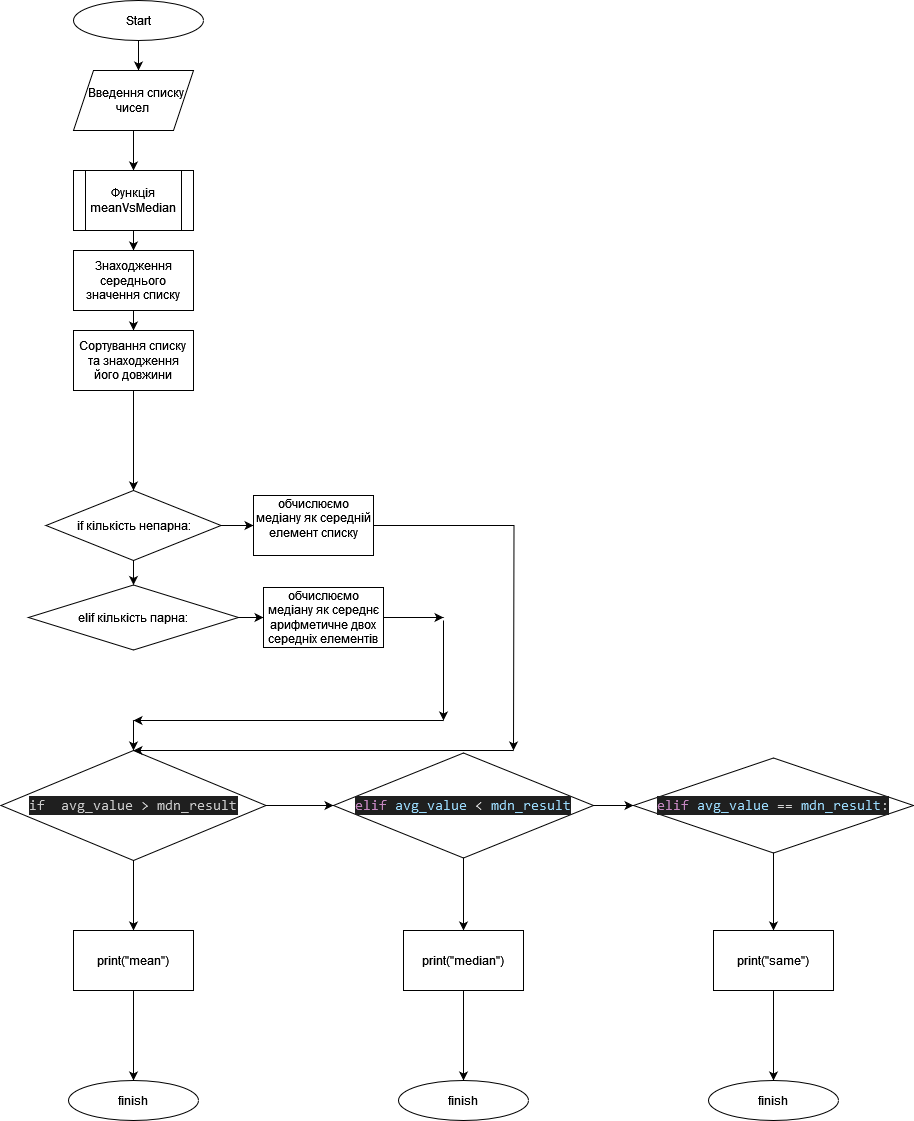

The diagram above was exported from draw.io. Its source (the exported page's mxGraphModel, read from the mxfile embedded in the PNG):
<mxGraphModel dx="1290" dy="529" grid="1" gridSize="10" guides="1" tooltips="1" connect="1" arrows="1" fold="1" page="1" pageScale="1" pageWidth="827" pageHeight="1169" math="0" shadow="0">
  <root>
    <mxCell id="WIyWlLk6GJQsqaUBKTNV-0" />
    <mxCell id="WIyWlLk6GJQsqaUBKTNV-1" parent="WIyWlLk6GJQsqaUBKTNV-0" />
    <mxCell id="is1fi_TM93pgzOZXDQrN-6" style="edgeStyle=orthogonalEdgeStyle;rounded=0;orthogonalLoop=1;jettySize=auto;html=1;exitX=0.5;exitY=1;exitDx=0;exitDy=0;" edge="1" parent="WIyWlLk6GJQsqaUBKTNV-1" source="is1fi_TM93pgzOZXDQrN-1">
      <mxGeometry relative="1" as="geometry">
        <mxPoint x="385" y="70" as="targetPoint" />
      </mxGeometry>
    </mxCell>
    <mxCell id="is1fi_TM93pgzOZXDQrN-1" value="Start" style="ellipse;whiteSpace=wrap;html=1;" vertex="1" parent="WIyWlLk6GJQsqaUBKTNV-1">
      <mxGeometry x="320" width="130" height="40" as="geometry" />
    </mxCell>
    <mxCell id="is1fi_TM93pgzOZXDQrN-9" style="edgeStyle=orthogonalEdgeStyle;rounded=0;orthogonalLoop=1;jettySize=auto;html=1;exitX=0.5;exitY=1;exitDx=0;exitDy=0;" edge="1" parent="WIyWlLk6GJQsqaUBKTNV-1" source="is1fi_TM93pgzOZXDQrN-7" target="is1fi_TM93pgzOZXDQrN-8">
      <mxGeometry relative="1" as="geometry" />
    </mxCell>
    <mxCell id="is1fi_TM93pgzOZXDQrN-7" value="&lt;div&gt;&amp;nbsp; Введення списку &lt;br&gt;&lt;/div&gt;&lt;div&gt;чисел&lt;br&gt;&lt;/div&gt;" style="shape=parallelogram;perimeter=parallelogramPerimeter;whiteSpace=wrap;html=1;fixedSize=1;" vertex="1" parent="WIyWlLk6GJQsqaUBKTNV-1">
      <mxGeometry x="320" y="70" width="120" height="60" as="geometry" />
    </mxCell>
    <mxCell id="is1fi_TM93pgzOZXDQrN-10" style="edgeStyle=orthogonalEdgeStyle;rounded=0;orthogonalLoop=1;jettySize=auto;html=1;exitX=0.5;exitY=1;exitDx=0;exitDy=0;" edge="1" parent="WIyWlLk6GJQsqaUBKTNV-1" source="is1fi_TM93pgzOZXDQrN-8" target="is1fi_TM93pgzOZXDQrN-11">
      <mxGeometry relative="1" as="geometry">
        <mxPoint x="380" y="270" as="targetPoint" />
      </mxGeometry>
    </mxCell>
    <mxCell id="is1fi_TM93pgzOZXDQrN-8" value="Функція meanVsMedian" style="shape=process;whiteSpace=wrap;html=1;backgroundOutline=1;" vertex="1" parent="WIyWlLk6GJQsqaUBKTNV-1">
      <mxGeometry x="320" y="170" width="120" height="60" as="geometry" />
    </mxCell>
    <mxCell id="is1fi_TM93pgzOZXDQrN-13" style="edgeStyle=orthogonalEdgeStyle;rounded=0;orthogonalLoop=1;jettySize=auto;html=1;exitX=0.5;exitY=1;exitDx=0;exitDy=0;entryX=0.5;entryY=0;entryDx=0;entryDy=0;" edge="1" parent="WIyWlLk6GJQsqaUBKTNV-1" source="is1fi_TM93pgzOZXDQrN-11" target="is1fi_TM93pgzOZXDQrN-12">
      <mxGeometry relative="1" as="geometry" />
    </mxCell>
    <mxCell id="is1fi_TM93pgzOZXDQrN-11" value="Знаходження середнього значення списку" style="rounded=0;whiteSpace=wrap;html=1;" vertex="1" parent="WIyWlLk6GJQsqaUBKTNV-1">
      <mxGeometry x="320" y="250" width="120" height="60" as="geometry" />
    </mxCell>
    <mxCell id="is1fi_TM93pgzOZXDQrN-29" style="edgeStyle=orthogonalEdgeStyle;rounded=0;orthogonalLoop=1;jettySize=auto;html=1;exitX=0.5;exitY=1;exitDx=0;exitDy=0;entryX=0.5;entryY=0;entryDx=0;entryDy=0;" edge="1" parent="WIyWlLk6GJQsqaUBKTNV-1" source="is1fi_TM93pgzOZXDQrN-12" target="is1fi_TM93pgzOZXDQrN-16">
      <mxGeometry relative="1" as="geometry" />
    </mxCell>
    <mxCell id="is1fi_TM93pgzOZXDQrN-12" value="&lt;div&gt;Сортування списку &lt;br&gt;&lt;/div&gt;&lt;div&gt;та знаходження його довжини &lt;br&gt;&lt;/div&gt;" style="rounded=0;whiteSpace=wrap;html=1;" vertex="1" parent="WIyWlLk6GJQsqaUBKTNV-1">
      <mxGeometry x="320" y="330" width="120" height="60" as="geometry" />
    </mxCell>
    <mxCell id="is1fi_TM93pgzOZXDQrN-19" style="edgeStyle=orthogonalEdgeStyle;rounded=0;orthogonalLoop=1;jettySize=auto;html=1;exitX=1;exitY=0.5;exitDx=0;exitDy=0;entryX=0;entryY=0.5;entryDx=0;entryDy=0;" edge="1" parent="WIyWlLk6GJQsqaUBKTNV-1" source="is1fi_TM93pgzOZXDQrN-16" target="is1fi_TM93pgzOZXDQrN-18">
      <mxGeometry relative="1" as="geometry" />
    </mxCell>
    <mxCell id="is1fi_TM93pgzOZXDQrN-20" style="edgeStyle=orthogonalEdgeStyle;rounded=0;orthogonalLoop=1;jettySize=auto;html=1;exitX=0.5;exitY=1;exitDx=0;exitDy=0;" edge="1" parent="WIyWlLk6GJQsqaUBKTNV-1" source="is1fi_TM93pgzOZXDQrN-16" target="is1fi_TM93pgzOZXDQrN-21">
      <mxGeometry relative="1" as="geometry">
        <mxPoint x="380" y="590" as="targetPoint" />
      </mxGeometry>
    </mxCell>
    <mxCell id="is1fi_TM93pgzOZXDQrN-16" value="if кількість непарна:" style="rhombus;whiteSpace=wrap;html=1;" vertex="1" parent="WIyWlLk6GJQsqaUBKTNV-1">
      <mxGeometry x="292.5" y="490" width="175" height="70" as="geometry" />
    </mxCell>
    <mxCell id="is1fi_TM93pgzOZXDQrN-32" style="edgeStyle=orthogonalEdgeStyle;rounded=0;orthogonalLoop=1;jettySize=auto;html=1;exitX=1;exitY=0.5;exitDx=0;exitDy=0;" edge="1" parent="WIyWlLk6GJQsqaUBKTNV-1" source="is1fi_TM93pgzOZXDQrN-18">
      <mxGeometry relative="1" as="geometry">
        <mxPoint x="760" y="750" as="targetPoint" />
      </mxGeometry>
    </mxCell>
    <mxCell id="is1fi_TM93pgzOZXDQrN-18" value="обчислюємо медіану як середній елемент списку&lt;div&gt;&lt;br&gt;&lt;/div&gt;" style="rounded=0;whiteSpace=wrap;html=1;" vertex="1" parent="WIyWlLk6GJQsqaUBKTNV-1">
      <mxGeometry x="500" y="495" width="120" height="60" as="geometry" />
    </mxCell>
    <mxCell id="is1fi_TM93pgzOZXDQrN-24" style="edgeStyle=orthogonalEdgeStyle;rounded=0;orthogonalLoop=1;jettySize=auto;html=1;exitX=1;exitY=0.5;exitDx=0;exitDy=0;entryX=0;entryY=0.5;entryDx=0;entryDy=0;" edge="1" parent="WIyWlLk6GJQsqaUBKTNV-1" source="is1fi_TM93pgzOZXDQrN-21" target="is1fi_TM93pgzOZXDQrN-22">
      <mxGeometry relative="1" as="geometry" />
    </mxCell>
    <mxCell id="is1fi_TM93pgzOZXDQrN-21" value="elif кількість парна:" style="rhombus;whiteSpace=wrap;html=1;" vertex="1" parent="WIyWlLk6GJQsqaUBKTNV-1">
      <mxGeometry x="275" y="584.5" width="210" height="65" as="geometry" />
    </mxCell>
    <mxCell id="is1fi_TM93pgzOZXDQrN-34" style="edgeStyle=orthogonalEdgeStyle;rounded=0;orthogonalLoop=1;jettySize=auto;html=1;exitX=1;exitY=0.5;exitDx=0;exitDy=0;" edge="1" parent="WIyWlLk6GJQsqaUBKTNV-1" source="is1fi_TM93pgzOZXDQrN-22">
      <mxGeometry relative="1" as="geometry">
        <mxPoint x="690" y="617" as="targetPoint" />
      </mxGeometry>
    </mxCell>
    <mxCell id="is1fi_TM93pgzOZXDQrN-22" value="&lt;div dir=&quot;ltr&quot; class=&quot;result-frame svelte-1eok3pd&quot;&gt;обчислюємо медіану як середнє арифметичне двох середніх елементів&lt;/div&gt;" style="rounded=0;whiteSpace=wrap;html=1;" vertex="1" parent="WIyWlLk6GJQsqaUBKTNV-1">
      <mxGeometry x="510" y="587" width="120" height="60" as="geometry" />
    </mxCell>
    <mxCell id="is1fi_TM93pgzOZXDQrN-41" style="edgeStyle=orthogonalEdgeStyle;rounded=0;orthogonalLoop=1;jettySize=auto;html=1;exitX=1;exitY=0.5;exitDx=0;exitDy=0;entryX=0;entryY=0.5;entryDx=0;entryDy=0;" edge="1" parent="WIyWlLk6GJQsqaUBKTNV-1" source="is1fi_TM93pgzOZXDQrN-30" target="is1fi_TM93pgzOZXDQrN-39">
      <mxGeometry relative="1" as="geometry" />
    </mxCell>
    <mxCell id="is1fi_TM93pgzOZXDQrN-45" style="edgeStyle=orthogonalEdgeStyle;rounded=0;orthogonalLoop=1;jettySize=auto;html=1;exitX=0.5;exitY=1;exitDx=0;exitDy=0;" edge="1" parent="WIyWlLk6GJQsqaUBKTNV-1" source="is1fi_TM93pgzOZXDQrN-30">
      <mxGeometry relative="1" as="geometry">
        <mxPoint x="380" y="930" as="targetPoint" />
      </mxGeometry>
    </mxCell>
    <mxCell id="is1fi_TM93pgzOZXDQrN-30" value="&lt;div data-darkreader-inline-bgcolor=&quot;&quot; data-darkreader-inline-color=&quot;&quot; style=&quot;color: rgb(204, 204, 204); background-color: rgb(31, 31, 31); font-family: Consolas, &amp;quot;Courier New&amp;quot;, monospace; font-weight: normal; font-size: 14px; line-height: 19px; white-space: pre; --darkreader-inline-color: #c8c3bc; --darkreader-inline-bgcolor: #17191a;&quot;&gt;&lt;div&gt;if  avg_value &amp;gt; mdn_result&lt;span data-darkreader-inline-color=&quot;&quot; style=&quot;color: rgb(156, 220, 254); --darkreader-inline-color: #87d5fe;&quot;&gt;&lt;br&gt;&lt;/span&gt;&lt;/div&gt;&lt;/div&gt;" style="rhombus;whiteSpace=wrap;html=1;" vertex="1" parent="WIyWlLk6GJQsqaUBKTNV-1">
      <mxGeometry x="247.5" y="750" width="265" height="110" as="geometry" />
    </mxCell>
    <mxCell id="is1fi_TM93pgzOZXDQrN-33" value="" style="endArrow=classic;html=1;rounded=0;entryX=0.5;entryY=0;entryDx=0;entryDy=0;" edge="1" parent="WIyWlLk6GJQsqaUBKTNV-1" target="is1fi_TM93pgzOZXDQrN-30">
      <mxGeometry width="50" height="50" relative="1" as="geometry">
        <mxPoint x="760" y="750" as="sourcePoint" />
        <mxPoint x="810" y="700" as="targetPoint" />
      </mxGeometry>
    </mxCell>
    <mxCell id="is1fi_TM93pgzOZXDQrN-35" value="" style="endArrow=classic;html=1;rounded=0;" edge="1" parent="WIyWlLk6GJQsqaUBKTNV-1">
      <mxGeometry width="50" height="50" relative="1" as="geometry">
        <mxPoint x="690" y="620" as="sourcePoint" />
        <mxPoint x="690" y="720" as="targetPoint" />
      </mxGeometry>
    </mxCell>
    <mxCell id="is1fi_TM93pgzOZXDQrN-36" value="" style="endArrow=classic;html=1;rounded=0;" edge="1" parent="WIyWlLk6GJQsqaUBKTNV-1">
      <mxGeometry width="50" height="50" relative="1" as="geometry">
        <mxPoint x="690" y="720" as="sourcePoint" />
        <mxPoint x="380" y="720" as="targetPoint" />
      </mxGeometry>
    </mxCell>
    <mxCell id="is1fi_TM93pgzOZXDQrN-38" value="" style="endArrow=classic;html=1;rounded=0;entryX=0.5;entryY=0;entryDx=0;entryDy=0;" edge="1" parent="WIyWlLk6GJQsqaUBKTNV-1" target="is1fi_TM93pgzOZXDQrN-30">
      <mxGeometry width="50" height="50" relative="1" as="geometry">
        <mxPoint x="380" y="720" as="sourcePoint" />
        <mxPoint x="430" y="670" as="targetPoint" />
      </mxGeometry>
    </mxCell>
    <mxCell id="is1fi_TM93pgzOZXDQrN-43" style="edgeStyle=orthogonalEdgeStyle;rounded=0;orthogonalLoop=1;jettySize=auto;html=1;exitX=1;exitY=0.5;exitDx=0;exitDy=0;entryX=0;entryY=0.5;entryDx=0;entryDy=0;" edge="1" parent="WIyWlLk6GJQsqaUBKTNV-1" source="is1fi_TM93pgzOZXDQrN-39" target="is1fi_TM93pgzOZXDQrN-42">
      <mxGeometry relative="1" as="geometry" />
    </mxCell>
    <mxCell id="is1fi_TM93pgzOZXDQrN-44" style="edgeStyle=orthogonalEdgeStyle;rounded=0;orthogonalLoop=1;jettySize=auto;html=1;exitX=0.5;exitY=1;exitDx=0;exitDy=0;" edge="1" parent="WIyWlLk6GJQsqaUBKTNV-1" source="is1fi_TM93pgzOZXDQrN-39">
      <mxGeometry relative="1" as="geometry">
        <mxPoint x="710" y="930" as="targetPoint" />
      </mxGeometry>
    </mxCell>
    <mxCell id="is1fi_TM93pgzOZXDQrN-39" value="&lt;div data-darkreader-inline-bgcolor=&quot;&quot; data-darkreader-inline-color=&quot;&quot; style=&quot;color: rgb(204, 204, 204); background-color: rgb(31, 31, 31); font-family: Consolas, &amp;quot;Courier New&amp;quot;, monospace; font-weight: normal; font-size: 14px; line-height: 19px; white-space: pre; --darkreader-inline-color: #c8c3bc; --darkreader-inline-bgcolor: #17191a;&quot;&gt;&lt;div&gt;&lt;span data-darkreader-inline-color=&quot;&quot; style=&quot;color: rgb(197, 134, 192); --darkreader-inline-color: #c688c1;&quot;&gt;elif&lt;/span&gt;&lt;span data-darkreader-inline-color=&quot;&quot; style=&quot;color: rgb(204, 204, 204); --darkreader-inline-color: #c8c3bc;&quot;&gt; &lt;/span&gt;&lt;span data-darkreader-inline-color=&quot;&quot; style=&quot;color: rgb(156, 220, 254); --darkreader-inline-color: #87d5fe;&quot;&gt;avg_value&lt;/span&gt;&lt;span data-darkreader-inline-color=&quot;&quot; style=&quot;color: rgb(204, 204, 204); --darkreader-inline-color: #c8c3bc;&quot;&gt; &lt;/span&gt;&lt;span data-darkreader-inline-color=&quot;&quot; style=&quot;color: rgb(212, 212, 212); --darkreader-inline-color: #cdc8c2;&quot;&gt;&amp;lt;&lt;/span&gt;&lt;span data-darkreader-inline-color=&quot;&quot; style=&quot;color: rgb(204, 204, 204); --darkreader-inline-color: #c8c3bc;&quot;&gt; &lt;/span&gt;&lt;span data-darkreader-inline-color=&quot;&quot; style=&quot;color: rgb(156, 220, 254); --darkreader-inline-color: #87d5fe;&quot;&gt;mdn_result&lt;/span&gt;&lt;/div&gt;&lt;/div&gt;" style="rhombus;whiteSpace=wrap;html=1;" vertex="1" parent="WIyWlLk6GJQsqaUBKTNV-1">
      <mxGeometry x="580" y="752.5" width="260" height="105" as="geometry" />
    </mxCell>
    <mxCell id="is1fi_TM93pgzOZXDQrN-46" style="edgeStyle=orthogonalEdgeStyle;rounded=0;orthogonalLoop=1;jettySize=auto;html=1;exitX=0.5;exitY=1;exitDx=0;exitDy=0;" edge="1" parent="WIyWlLk6GJQsqaUBKTNV-1" source="is1fi_TM93pgzOZXDQrN-42">
      <mxGeometry relative="1" as="geometry">
        <mxPoint x="1020" y="930" as="targetPoint" />
      </mxGeometry>
    </mxCell>
    <mxCell id="is1fi_TM93pgzOZXDQrN-42" value="&lt;div data-darkreader-inline-bgcolor=&quot;&quot; data-darkreader-inline-color=&quot;&quot; style=&quot;color: rgb(204, 204, 204); background-color: rgb(31, 31, 31); font-family: Consolas, &amp;quot;Courier New&amp;quot;, monospace; font-weight: normal; font-size: 14px; line-height: 19px; white-space: pre; --darkreader-inline-color: #c8c3bc; --darkreader-inline-bgcolor: #17191a;&quot;&gt;&lt;div&gt;&lt;span data-darkreader-inline-color=&quot;&quot; style=&quot;color: rgb(197, 134, 192); --darkreader-inline-color: #c688c1;&quot;&gt;elif&lt;/span&gt;&lt;span data-darkreader-inline-color=&quot;&quot; style=&quot;color: rgb(204, 204, 204); --darkreader-inline-color: #c8c3bc;&quot;&gt; &lt;/span&gt;&lt;span data-darkreader-inline-color=&quot;&quot; style=&quot;color: rgb(156, 220, 254); --darkreader-inline-color: #87d5fe;&quot;&gt;avg_value&lt;/span&gt;&lt;span data-darkreader-inline-color=&quot;&quot; style=&quot;color: rgb(204, 204, 204); --darkreader-inline-color: #c8c3bc;&quot;&gt; &lt;/span&gt;&lt;span data-darkreader-inline-color=&quot;&quot; style=&quot;color: rgb(212, 212, 212); --darkreader-inline-color: #cdc8c2;&quot;&gt;==&lt;/span&gt;&lt;span data-darkreader-inline-color=&quot;&quot; style=&quot;color: rgb(204, 204, 204); --darkreader-inline-color: #c8c3bc;&quot;&gt; &lt;/span&gt;&lt;span data-darkreader-inline-color=&quot;&quot; style=&quot;color: rgb(156, 220, 254); --darkreader-inline-color: #87d5fe;&quot;&gt;mdn_result&lt;/span&gt;&lt;span data-darkreader-inline-color=&quot;&quot; style=&quot;color: rgb(204, 204, 204); --darkreader-inline-color: #c8c3bc;&quot;&gt;:&lt;/span&gt;&lt;/div&gt;&lt;/div&gt;" style="rhombus;whiteSpace=wrap;html=1;" vertex="1" parent="WIyWlLk6GJQsqaUBKTNV-1">
      <mxGeometry x="880" y="757.5" width="280" height="95" as="geometry" />
    </mxCell>
    <mxCell id="is1fi_TM93pgzOZXDQrN-50" style="edgeStyle=orthogonalEdgeStyle;rounded=0;orthogonalLoop=1;jettySize=auto;html=1;exitX=0.5;exitY=1;exitDx=0;exitDy=0;" edge="1" parent="WIyWlLk6GJQsqaUBKTNV-1" source="is1fi_TM93pgzOZXDQrN-47" target="is1fi_TM93pgzOZXDQrN-52">
      <mxGeometry relative="1" as="geometry">
        <mxPoint x="380" y="1060" as="targetPoint" />
      </mxGeometry>
    </mxCell>
    <mxCell id="is1fi_TM93pgzOZXDQrN-47" value="print(&quot;mean&quot;)" style="rounded=0;whiteSpace=wrap;html=1;" vertex="1" parent="WIyWlLk6GJQsqaUBKTNV-1">
      <mxGeometry x="320" y="930" width="120" height="60" as="geometry" />
    </mxCell>
    <mxCell id="is1fi_TM93pgzOZXDQrN-55" style="edgeStyle=orthogonalEdgeStyle;rounded=0;orthogonalLoop=1;jettySize=auto;html=1;exitX=0.5;exitY=1;exitDx=0;exitDy=0;entryX=0.5;entryY=0;entryDx=0;entryDy=0;" edge="1" parent="WIyWlLk6GJQsqaUBKTNV-1" source="is1fi_TM93pgzOZXDQrN-48" target="is1fi_TM93pgzOZXDQrN-54">
      <mxGeometry relative="1" as="geometry" />
    </mxCell>
    <mxCell id="is1fi_TM93pgzOZXDQrN-48" value="print(&quot;median&quot;)" style="rounded=0;whiteSpace=wrap;html=1;" vertex="1" parent="WIyWlLk6GJQsqaUBKTNV-1">
      <mxGeometry x="650" y="930" width="120" height="60" as="geometry" />
    </mxCell>
    <mxCell id="is1fi_TM93pgzOZXDQrN-56" style="edgeStyle=orthogonalEdgeStyle;rounded=0;orthogonalLoop=1;jettySize=auto;html=1;exitX=0.5;exitY=1;exitDx=0;exitDy=0;entryX=0.5;entryY=0;entryDx=0;entryDy=0;" edge="1" parent="WIyWlLk6GJQsqaUBKTNV-1" source="is1fi_TM93pgzOZXDQrN-49" target="is1fi_TM93pgzOZXDQrN-53">
      <mxGeometry relative="1" as="geometry" />
    </mxCell>
    <mxCell id="is1fi_TM93pgzOZXDQrN-49" value="print(&quot;same&quot;)" style="rounded=0;whiteSpace=wrap;html=1;" vertex="1" parent="WIyWlLk6GJQsqaUBKTNV-1">
      <mxGeometry x="960" y="930" width="120" height="60" as="geometry" />
    </mxCell>
    <mxCell id="is1fi_TM93pgzOZXDQrN-52" value="finish" style="ellipse;whiteSpace=wrap;html=1;" vertex="1" parent="WIyWlLk6GJQsqaUBKTNV-1">
      <mxGeometry x="315" y="1080" width="130" height="40" as="geometry" />
    </mxCell>
    <mxCell id="is1fi_TM93pgzOZXDQrN-53" value="finish" style="ellipse;whiteSpace=wrap;html=1;" vertex="1" parent="WIyWlLk6GJQsqaUBKTNV-1">
      <mxGeometry x="955" y="1080" width="130" height="40" as="geometry" />
    </mxCell>
    <mxCell id="is1fi_TM93pgzOZXDQrN-54" value="finish" style="ellipse;whiteSpace=wrap;html=1;" vertex="1" parent="WIyWlLk6GJQsqaUBKTNV-1">
      <mxGeometry x="645" y="1080" width="130" height="40" as="geometry" />
    </mxCell>
  </root>
</mxGraphModel>